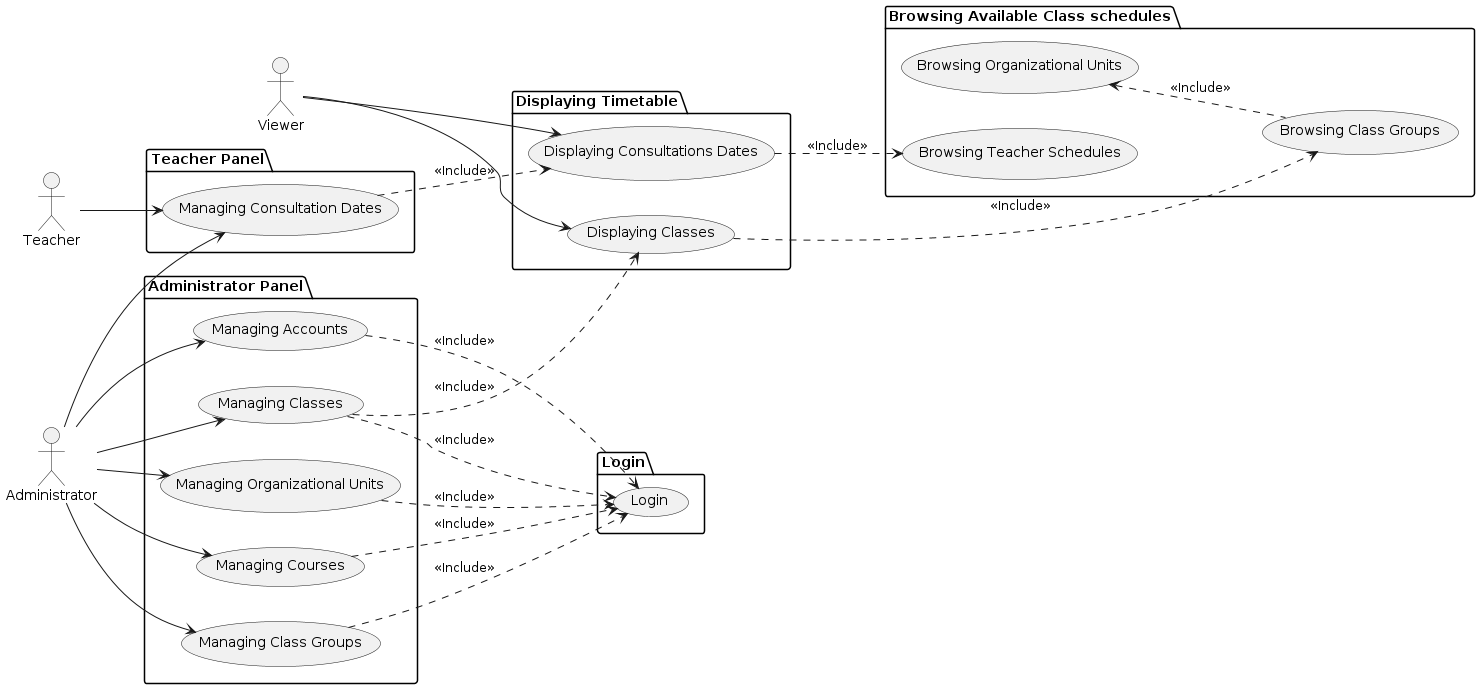

The diagram above was rendered by PlantUML. Its source (embedded in the PNG):
@startuml

left to right direction

"Viewer" as viewer
"Teacher" as teacher
"Administrator" as administrator

package "Administrator Panel" {
    "Managing Classes" as (manage_classes)
    "Managing Organizational Units" as (manage_org_units)
    "Managing Class Groups" as (manage_class_groups)
    "Managing Accounts" as (manage_accounts)
    "Managing Courses" as (manage_courses)
}
package "Teacher Panel" {
    "Managing Consultation Dates" as (manage_consultations)
}
package "Displaying Timetable" {
    "Displaying Classes" as (display_classes)
    "Displaying Consultations Dates" as (display_consultations)
}
package "Browsing Available Class schedules" {
    "Browsing Organizational Units" as (browse_org_units)
    "Browsing Class Groups" as (browse_class_groups)
    "Browsing Teacher Schedules" as (browse_teacher_schedules)
}
package "Login" {
    "Login" as (login)
}

viewer --> display_classes
viewer --> display_consultations

teacher --> manage_consultations

administrator --> manage_consultations
administrator --> manage_classes
administrator --> manage_org_units
administrator --> manage_class_groups
administrator --> manage_accounts
administrator --> manage_courses


manage_classes ..> login : <<Include>>
manage_org_units ..> login : <<Include>>
manage_class_groups ..> login : <<Include>>
manage_accounts ..> login : <<Include>>
manage_courses ..> login : <<Include>>

manage_classes ..> display_classes : <<Include>>
manage_consultations ..> display_consultations : <<Include>>

display_classes ..> browse_class_groups : <<Include>>
display_consultations ..> browse_teacher_schedules : <<Include>>

browse_org_units <.. browse_class_groups : <<Include>>
@enduml